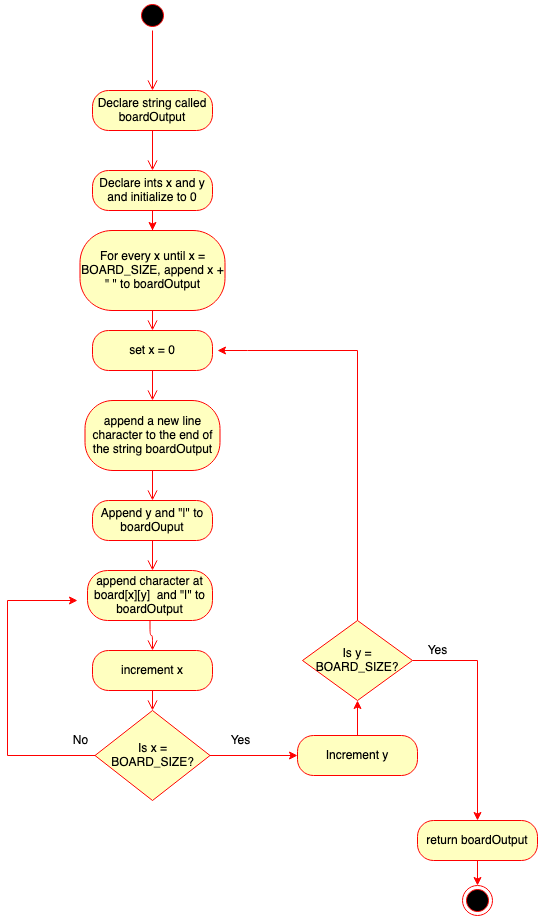

The diagram above was exported from draw.io. Its source (the exported page's mxGraphModel, read from the mxfile embedded in the PNG):
<mxGraphModel dx="984" dy="639" grid="1" gridSize="10" guides="1" tooltips="1" connect="1" arrows="1" fold="1" page="1" pageScale="1" pageWidth="850" pageHeight="1100" math="0" shadow="0">
  <root>
    <mxCell id="27cXzUHtlOvJalVQACgS-0" />
    <mxCell id="27cXzUHtlOvJalVQACgS-1" parent="27cXzUHtlOvJalVQACgS-0" />
    <mxCell id="WdqCzFDCLCGOHndIFiWp-0" value="" style="ellipse;html=1;shape=startState;fillColor=#000000;strokeColor=#ff0000;" parent="27cXzUHtlOvJalVQACgS-1" vertex="1">
      <mxGeometry x="380" y="10" width="30" height="30" as="geometry" />
    </mxCell>
    <mxCell id="WdqCzFDCLCGOHndIFiWp-1" value="" style="edgeStyle=orthogonalEdgeStyle;html=1;verticalAlign=bottom;endArrow=open;endSize=8;strokeColor=#ff0000;" parent="27cXzUHtlOvJalVQACgS-1" source="WdqCzFDCLCGOHndIFiWp-0" edge="1">
      <mxGeometry relative="1" as="geometry">
        <mxPoint x="395" y="100" as="targetPoint" />
      </mxGeometry>
    </mxCell>
    <mxCell id="WdqCzFDCLCGOHndIFiWp-2" value="Declare string called boardOutput" style="rounded=1;whiteSpace=wrap;html=1;arcSize=40;fontColor=#000000;fillColor=#ffffc0;strokeColor=#ff0000;" parent="27cXzUHtlOvJalVQACgS-1" vertex="1">
      <mxGeometry x="335" y="100" width="120" height="40" as="geometry" />
    </mxCell>
    <mxCell id="WdqCzFDCLCGOHndIFiWp-3" value="" style="edgeStyle=orthogonalEdgeStyle;html=1;verticalAlign=bottom;endArrow=open;endSize=8;strokeColor=#ff0000;" parent="27cXzUHtlOvJalVQACgS-1" source="WdqCzFDCLCGOHndIFiWp-2" target="WdqCzFDCLCGOHndIFiWp-4" edge="1">
      <mxGeometry relative="1" as="geometry">
        <mxPoint x="395" y="200" as="targetPoint" />
      </mxGeometry>
    </mxCell>
    <mxCell id="WdqCzFDCLCGOHndIFiWp-5" style="edgeStyle=orthogonalEdgeStyle;rounded=0;orthogonalLoop=1;jettySize=auto;html=1;strokeColor=#FF0000;" parent="27cXzUHtlOvJalVQACgS-1" source="WdqCzFDCLCGOHndIFiWp-4" edge="1">
      <mxGeometry relative="1" as="geometry">
        <mxPoint x="395" y="240" as="targetPoint" />
      </mxGeometry>
    </mxCell>
    <mxCell id="WdqCzFDCLCGOHndIFiWp-4" value="Declare ints x and y and initialize to 0" style="rounded=1;whiteSpace=wrap;html=1;arcSize=40;fontColor=#000000;fillColor=#ffffc0;strokeColor=#ff0000;" parent="27cXzUHtlOvJalVQACgS-1" vertex="1">
      <mxGeometry x="335" y="180" width="120" height="40" as="geometry" />
    </mxCell>
    <mxCell id="WdqCzFDCLCGOHndIFiWp-6" value="For every x until x = BOARD_SIZE, append x + &quot; &quot; to boardOutput" style="rounded=1;whiteSpace=wrap;html=1;arcSize=40;fontColor=#000000;fillColor=#ffffc0;strokeColor=#ff0000;" parent="27cXzUHtlOvJalVQACgS-1" vertex="1">
      <mxGeometry x="322.5" y="240" width="145" height="80" as="geometry" />
    </mxCell>
    <mxCell id="WdqCzFDCLCGOHndIFiWp-7" value="" style="edgeStyle=orthogonalEdgeStyle;html=1;verticalAlign=bottom;endArrow=open;endSize=8;strokeColor=#ff0000;" parent="27cXzUHtlOvJalVQACgS-1" source="WdqCzFDCLCGOHndIFiWp-6" edge="1">
      <mxGeometry relative="1" as="geometry">
        <mxPoint x="395" y="340" as="targetPoint" />
      </mxGeometry>
    </mxCell>
    <mxCell id="WdqCzFDCLCGOHndIFiWp-8" value="set x = 0" style="rounded=1;whiteSpace=wrap;html=1;arcSize=40;fontColor=#000000;fillColor=#ffffc0;strokeColor=#ff0000;" parent="27cXzUHtlOvJalVQACgS-1" vertex="1">
      <mxGeometry x="335" y="340" width="120" height="40" as="geometry" />
    </mxCell>
    <mxCell id="WdqCzFDCLCGOHndIFiWp-9" value="" style="edgeStyle=orthogonalEdgeStyle;html=1;verticalAlign=bottom;endArrow=open;endSize=8;strokeColor=#ff0000;" parent="27cXzUHtlOvJalVQACgS-1" source="WdqCzFDCLCGOHndIFiWp-8" edge="1">
      <mxGeometry relative="1" as="geometry">
        <mxPoint x="395" y="410" as="targetPoint" />
      </mxGeometry>
    </mxCell>
    <mxCell id="WdqCzFDCLCGOHndIFiWp-10" value="append a new line character to the end of the string boardOutput" style="rounded=1;whiteSpace=wrap;html=1;arcSize=40;fontColor=#000000;fillColor=#ffffc0;strokeColor=#ff0000;" parent="27cXzUHtlOvJalVQACgS-1" vertex="1">
      <mxGeometry x="327.5" y="410" width="135" height="70" as="geometry" />
    </mxCell>
    <mxCell id="WdqCzFDCLCGOHndIFiWp-11" value="" style="edgeStyle=orthogonalEdgeStyle;html=1;verticalAlign=bottom;endArrow=open;endSize=8;strokeColor=#ff0000;" parent="27cXzUHtlOvJalVQACgS-1" source="WdqCzFDCLCGOHndIFiWp-10" edge="1">
      <mxGeometry relative="1" as="geometry">
        <mxPoint x="395" y="510" as="targetPoint" />
      </mxGeometry>
    </mxCell>
    <mxCell id="WdqCzFDCLCGOHndIFiWp-13" value="Append y and &quot;|&quot; to boardOuput" style="rounded=1;whiteSpace=wrap;html=1;arcSize=40;fontColor=#000000;fillColor=#ffffc0;strokeColor=#ff0000;" parent="27cXzUHtlOvJalVQACgS-1" vertex="1">
      <mxGeometry x="335" y="510" width="120" height="40" as="geometry" />
    </mxCell>
    <mxCell id="WdqCzFDCLCGOHndIFiWp-14" value="" style="edgeStyle=orthogonalEdgeStyle;html=1;verticalAlign=bottom;endArrow=open;endSize=8;strokeColor=#ff0000;" parent="27cXzUHtlOvJalVQACgS-1" source="WdqCzFDCLCGOHndIFiWp-13" edge="1">
      <mxGeometry relative="1" as="geometry">
        <mxPoint x="395" y="580" as="targetPoint" />
      </mxGeometry>
    </mxCell>
    <mxCell id="WdqCzFDCLCGOHndIFiWp-15" value="append character at board[x][y]&amp;nbsp; and &quot;|&quot; to boardOutput" style="rounded=1;whiteSpace=wrap;html=1;arcSize=40;fontColor=#000000;fillColor=#ffffc0;strokeColor=#ff0000;" parent="27cXzUHtlOvJalVQACgS-1" vertex="1">
      <mxGeometry x="330" y="580" width="125" height="50" as="geometry" />
    </mxCell>
    <mxCell id="WdqCzFDCLCGOHndIFiWp-16" value="" style="edgeStyle=orthogonalEdgeStyle;html=1;verticalAlign=bottom;endArrow=open;endSize=8;strokeColor=#ff0000;" parent="27cXzUHtlOvJalVQACgS-1" source="WdqCzFDCLCGOHndIFiWp-15" edge="1">
      <mxGeometry relative="1" as="geometry">
        <mxPoint x="395" y="660" as="targetPoint" />
      </mxGeometry>
    </mxCell>
    <mxCell id="WdqCzFDCLCGOHndIFiWp-17" value="increment x" style="rounded=1;whiteSpace=wrap;html=1;arcSize=40;fontColor=#000000;fillColor=#ffffc0;strokeColor=#ff0000;" parent="27cXzUHtlOvJalVQACgS-1" vertex="1">
      <mxGeometry x="335" y="660" width="120" height="40" as="geometry" />
    </mxCell>
    <mxCell id="WdqCzFDCLCGOHndIFiWp-18" value="" style="edgeStyle=orthogonalEdgeStyle;html=1;verticalAlign=bottom;endArrow=open;endSize=8;strokeColor=#ff0000;" parent="27cXzUHtlOvJalVQACgS-1" source="WdqCzFDCLCGOHndIFiWp-17" target="WdqCzFDCLCGOHndIFiWp-19" edge="1">
      <mxGeometry relative="1" as="geometry">
        <mxPoint x="395" y="720" as="targetPoint" />
      </mxGeometry>
    </mxCell>
    <mxCell id="WdqCzFDCLCGOHndIFiWp-20" style="edgeStyle=orthogonalEdgeStyle;rounded=0;orthogonalLoop=1;jettySize=auto;html=1;strokeColor=#FF0000;" parent="27cXzUHtlOvJalVQACgS-1" source="WdqCzFDCLCGOHndIFiWp-19" edge="1">
      <mxGeometry relative="1" as="geometry">
        <mxPoint x="320" y="610" as="targetPoint" />
        <Array as="points">
          <mxPoint x="250" y="765" />
        </Array>
      </mxGeometry>
    </mxCell>
    <mxCell id="WdqCzFDCLCGOHndIFiWp-22" style="edgeStyle=orthogonalEdgeStyle;rounded=0;orthogonalLoop=1;jettySize=auto;html=1;strokeColor=#FF0000;" parent="27cXzUHtlOvJalVQACgS-1" source="WdqCzFDCLCGOHndIFiWp-19" edge="1">
      <mxGeometry relative="1" as="geometry">
        <mxPoint x="540" y="765" as="targetPoint" />
      </mxGeometry>
    </mxCell>
    <mxCell id="WdqCzFDCLCGOHndIFiWp-19" value="Is x = BOARD_SIZE?" style="rhombus;whiteSpace=wrap;html=1;fillColor=#ffffc0;strokeColor=#ff0000;" parent="27cXzUHtlOvJalVQACgS-1" vertex="1">
      <mxGeometry x="337.5" y="720" width="115" height="90" as="geometry" />
    </mxCell>
    <mxCell id="WdqCzFDCLCGOHndIFiWp-21" value="No" style="text;html=1;align=center;verticalAlign=middle;resizable=0;points=[];autosize=1;" parent="27cXzUHtlOvJalVQACgS-1" vertex="1">
      <mxGeometry x="307.5" y="740" width="30" height="20" as="geometry" />
    </mxCell>
    <mxCell id="WdqCzFDCLCGOHndIFiWp-23" value="Yes" style="text;html=1;align=center;verticalAlign=middle;resizable=0;points=[];autosize=1;" parent="27cXzUHtlOvJalVQACgS-1" vertex="1">
      <mxGeometry x="462.5" y="740" width="40" height="20" as="geometry" />
    </mxCell>
    <mxCell id="WdqCzFDCLCGOHndIFiWp-30" style="edgeStyle=orthogonalEdgeStyle;rounded=0;orthogonalLoop=1;jettySize=auto;html=1;strokeColor=#FF0000;" parent="27cXzUHtlOvJalVQACgS-1" source="WdqCzFDCLCGOHndIFiWp-24" edge="1">
      <mxGeometry relative="1" as="geometry">
        <mxPoint x="600" y="710" as="targetPoint" />
      </mxGeometry>
    </mxCell>
    <mxCell id="WdqCzFDCLCGOHndIFiWp-24" value="Increment y" style="rounded=1;whiteSpace=wrap;html=1;arcSize=40;fontColor=#000000;fillColor=#ffffc0;strokeColor=#ff0000;" parent="27cXzUHtlOvJalVQACgS-1" vertex="1">
      <mxGeometry x="540" y="745" width="120" height="40" as="geometry" />
    </mxCell>
    <mxCell id="WdqCzFDCLCGOHndIFiWp-31" style="edgeStyle=orthogonalEdgeStyle;rounded=0;orthogonalLoop=1;jettySize=auto;html=1;strokeColor=#FF0000;" parent="27cXzUHtlOvJalVQACgS-1" source="WdqCzFDCLCGOHndIFiWp-26" target="WdqCzFDCLCGOHndIFiWp-33" edge="1">
      <mxGeometry relative="1" as="geometry">
        <mxPoint x="720" y="850" as="targetPoint" />
      </mxGeometry>
    </mxCell>
    <mxCell id="WdqCzFDCLCGOHndIFiWp-36" style="edgeStyle=orthogonalEdgeStyle;rounded=0;orthogonalLoop=1;jettySize=auto;html=1;strokeColor=#FF0000;" parent="27cXzUHtlOvJalVQACgS-1" source="WdqCzFDCLCGOHndIFiWp-26" edge="1">
      <mxGeometry relative="1" as="geometry">
        <mxPoint x="460" y="360" as="targetPoint" />
        <Array as="points">
          <mxPoint x="600" y="360" />
          <mxPoint x="490" y="360" />
        </Array>
      </mxGeometry>
    </mxCell>
    <mxCell id="WdqCzFDCLCGOHndIFiWp-26" value="Is y = BOARD_SIZE?" style="rhombus;whiteSpace=wrap;html=1;fillColor=#ffffc0;strokeColor=#ff0000;" parent="27cXzUHtlOvJalVQACgS-1" vertex="1">
      <mxGeometry x="545" y="630" width="110" height="80" as="geometry" />
    </mxCell>
    <mxCell id="WdqCzFDCLCGOHndIFiWp-32" value="Yes" style="text;html=1;align=center;verticalAlign=middle;resizable=0;points=[];autosize=1;" parent="27cXzUHtlOvJalVQACgS-1" vertex="1">
      <mxGeometry x="660" y="650" width="40" height="20" as="geometry" />
    </mxCell>
    <mxCell id="WdqCzFDCLCGOHndIFiWp-34" style="edgeStyle=orthogonalEdgeStyle;rounded=0;orthogonalLoop=1;jettySize=auto;html=1;strokeColor=#FF0000;" parent="27cXzUHtlOvJalVQACgS-1" source="WdqCzFDCLCGOHndIFiWp-33" target="WdqCzFDCLCGOHndIFiWp-35" edge="1">
      <mxGeometry relative="1" as="geometry">
        <mxPoint x="720" y="910" as="targetPoint" />
      </mxGeometry>
    </mxCell>
    <mxCell id="WdqCzFDCLCGOHndIFiWp-33" value="return boardOutput" style="rounded=1;whiteSpace=wrap;html=1;arcSize=40;fontColor=#000000;fillColor=#ffffc0;strokeColor=#ff0000;" parent="27cXzUHtlOvJalVQACgS-1" vertex="1">
      <mxGeometry x="660" y="830" width="120" height="40" as="geometry" />
    </mxCell>
    <mxCell id="WdqCzFDCLCGOHndIFiWp-35" value="" style="ellipse;html=1;shape=endState;fillColor=#000000;strokeColor=#ff0000;" parent="27cXzUHtlOvJalVQACgS-1" vertex="1">
      <mxGeometry x="705" y="895" width="30" height="30" as="geometry" />
    </mxCell>
  </root>
</mxGraphModel>